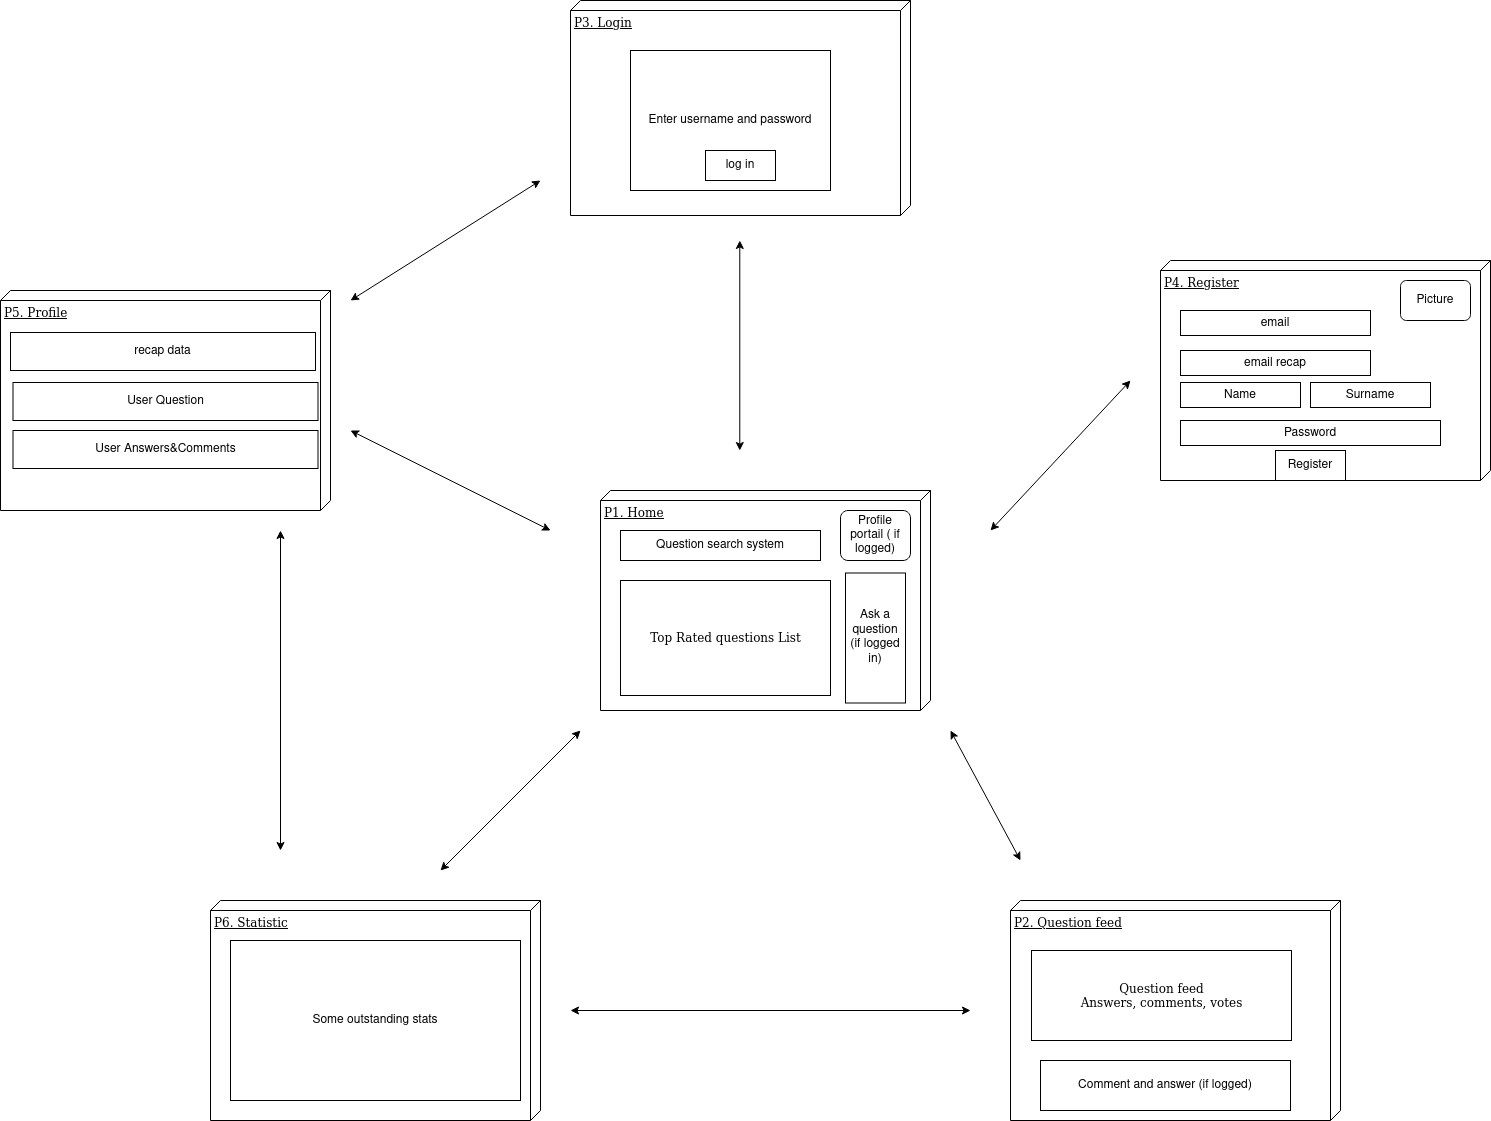

The diagram above was exported from draw.io. Its source (the exported page's mxGraphModel, read from the mxfile embedded in the PNG):
<mxGraphModel dx="2031" dy="1056" grid="1" gridSize="10" guides="1" tooltips="1" connect="1" arrows="1" fold="1" page="1" pageScale="1" pageWidth="1100" pageHeight="850" background="#ffffff" math="0" shadow="0">
  <root>
    <mxCell id="0" />
    <mxCell id="1" parent="0" />
    <mxCell id="39150e848f15840c-1" value="P1. Home" style="verticalAlign=top;align=left;spacingTop=8;spacingLeft=2;spacingRight=12;shape=cube;size=10;direction=south;fontStyle=4;html=1;rounded=0;shadow=0;comic=0;labelBackgroundColor=none;strokeWidth=1;fontFamily=Verdana;fontSize=12" parent="1" vertex="1">
      <mxGeometry x="630" y="520" width="330" height="220" as="geometry" />
    </mxCell>
    <mxCell id="39150e848f15840c-2" value="P2. Question feed" style="verticalAlign=top;align=left;spacingTop=8;spacingLeft=2;spacingRight=12;shape=cube;size=10;direction=south;fontStyle=4;html=1;rounded=0;shadow=0;comic=0;labelBackgroundColor=none;strokeWidth=1;fontFamily=Verdana;fontSize=12" parent="1" vertex="1">
      <mxGeometry x="1040" y="930" width="330" height="220" as="geometry" />
    </mxCell>
    <mxCell id="39150e848f15840c-3" value="P3. Login" style="verticalAlign=top;align=left;spacingTop=8;spacingLeft=2;spacingRight=12;shape=cube;size=10;direction=south;fontStyle=4;html=1;rounded=0;shadow=0;comic=0;labelBackgroundColor=none;strokeWidth=1;fontFamily=Verdana;fontSize=12" parent="1" vertex="1">
      <mxGeometry x="600" y="30" width="340" height="215" as="geometry" />
    </mxCell>
    <mxCell id="39150e848f15840c-4" value="Top Rated questions List" style="html=1;rounded=0;shadow=0;comic=0;labelBackgroundColor=none;strokeWidth=1;fontFamily=Verdana;fontSize=12;align=center;" parent="1" vertex="1">
      <mxGeometry x="650" y="610" width="210" height="115" as="geometry" />
    </mxCell>
    <mxCell id="39150e848f15840c-8" value="&lt;div&gt;Question feed&lt;/div&gt;&lt;div&gt;Answers, comments, votes&lt;br&gt;&lt;/div&gt;" style="html=1;rounded=0;shadow=0;comic=0;labelBackgroundColor=none;strokeWidth=1;fontFamily=Verdana;fontSize=12;align=center;" parent="1" vertex="1">
      <mxGeometry x="1061" y="980" width="260" height="90" as="geometry" />
    </mxCell>
    <mxCell id="uzSUITwMwSjAdWJj_4Q1-1" value="P4. Register" style="verticalAlign=top;align=left;spacingTop=8;spacingLeft=2;spacingRight=12;shape=cube;size=10;direction=south;fontStyle=4;html=1;rounded=0;shadow=0;comic=0;labelBackgroundColor=none;strokeWidth=1;fontFamily=Verdana;fontSize=12" vertex="1" parent="1">
      <mxGeometry x="1190" y="290" width="330" height="220" as="geometry" />
    </mxCell>
    <mxCell id="uzSUITwMwSjAdWJj_4Q1-2" value="P5. Profile" style="verticalAlign=top;align=left;spacingTop=8;spacingLeft=2;spacingRight=12;shape=cube;size=10;direction=south;fontStyle=4;html=1;rounded=0;shadow=0;comic=0;labelBackgroundColor=none;strokeWidth=1;fontFamily=Verdana;fontSize=12" vertex="1" parent="1">
      <mxGeometry x="30" y="320" width="330" height="220" as="geometry" />
    </mxCell>
    <mxCell id="uzSUITwMwSjAdWJj_4Q1-3" value="P6. Statistic" style="verticalAlign=top;align=left;spacingTop=8;spacingLeft=2;spacingRight=12;shape=cube;size=10;direction=south;fontStyle=4;html=1;rounded=0;shadow=0;comic=0;labelBackgroundColor=none;strokeWidth=1;fontFamily=Verdana;fontSize=12" vertex="1" parent="1">
      <mxGeometry x="240" y="930" width="330" height="220" as="geometry" />
    </mxCell>
    <mxCell id="uzSUITwMwSjAdWJj_4Q1-4" value="&lt;div&gt;Profile portail ( if logged)&lt;/div&gt;" style="rounded=1;whiteSpace=wrap;html=1;" vertex="1" parent="1">
      <mxGeometry x="870" y="540" width="70" height="50" as="geometry" />
    </mxCell>
    <mxCell id="uzSUITwMwSjAdWJj_4Q1-5" value="Question search system" style="rounded=0;whiteSpace=wrap;html=1;" vertex="1" parent="1">
      <mxGeometry x="650" y="560" width="200" height="30" as="geometry" />
    </mxCell>
    <mxCell id="uzSUITwMwSjAdWJj_4Q1-6" value="Comment and answer (if logged)" style="rounded=0;whiteSpace=wrap;html=1;" vertex="1" parent="1">
      <mxGeometry x="1070" y="1090" width="250" height="50" as="geometry" />
    </mxCell>
    <mxCell id="uzSUITwMwSjAdWJj_4Q1-7" value="Ask a question (if logged in)" style="rounded=0;whiteSpace=wrap;html=1;" vertex="1" parent="1">
      <mxGeometry x="875" y="602.5" width="60" height="130" as="geometry" />
    </mxCell>
    <mxCell id="uzSUITwMwSjAdWJj_4Q1-8" value="Enter username and password" style="rounded=0;whiteSpace=wrap;html=1;" vertex="1" parent="1">
      <mxGeometry x="660" y="80" width="200" height="140" as="geometry" />
    </mxCell>
    <mxCell id="uzSUITwMwSjAdWJj_4Q1-9" value="log in" style="rounded=0;whiteSpace=wrap;html=1;" vertex="1" parent="1">
      <mxGeometry x="735" y="180" width="70" height="30" as="geometry" />
    </mxCell>
    <mxCell id="uzSUITwMwSjAdWJj_4Q1-10" value="email recap" style="rounded=0;whiteSpace=wrap;html=1;" vertex="1" parent="1">
      <mxGeometry x="1210" y="380" width="190" height="25" as="geometry" />
    </mxCell>
    <mxCell id="uzSUITwMwSjAdWJj_4Q1-11" value="Name" style="rounded=0;whiteSpace=wrap;html=1;" vertex="1" parent="1">
      <mxGeometry x="1210" y="412" width="120" height="25" as="geometry" />
    </mxCell>
    <mxCell id="uzSUITwMwSjAdWJj_4Q1-12" value="Surname" style="rounded=0;whiteSpace=wrap;html=1;" vertex="1" parent="1">
      <mxGeometry x="1340" y="412" width="120" height="25" as="geometry" />
    </mxCell>
    <mxCell id="uzSUITwMwSjAdWJj_4Q1-13" value="Password" style="rounded=0;whiteSpace=wrap;html=1;" vertex="1" parent="1">
      <mxGeometry x="1210" y="450" width="260" height="25" as="geometry" />
    </mxCell>
    <mxCell id="uzSUITwMwSjAdWJj_4Q1-14" value="email" style="rounded=0;whiteSpace=wrap;html=1;" vertex="1" parent="1">
      <mxGeometry x="1210" y="340" width="190" height="25" as="geometry" />
    </mxCell>
    <mxCell id="uzSUITwMwSjAdWJj_4Q1-15" value="Picture" style="rounded=1;whiteSpace=wrap;html=1;" vertex="1" parent="1">
      <mxGeometry x="1430" y="310" width="70" height="40" as="geometry" />
    </mxCell>
    <mxCell id="uzSUITwMwSjAdWJj_4Q1-18" value="Register" style="rounded=0;whiteSpace=wrap;html=1;" vertex="1" parent="1">
      <mxGeometry x="1305" y="480" width="70" height="30" as="geometry" />
    </mxCell>
    <mxCell id="uzSUITwMwSjAdWJj_4Q1-20" value="recap data" style="rounded=0;whiteSpace=wrap;html=1;" vertex="1" parent="1">
      <mxGeometry x="40" y="362" width="305" height="38" as="geometry" />
    </mxCell>
    <mxCell id="uzSUITwMwSjAdWJj_4Q1-21" value="User Question" style="rounded=0;whiteSpace=wrap;html=1;" vertex="1" parent="1">
      <mxGeometry x="42.5" y="412" width="305" height="38" as="geometry" />
    </mxCell>
    <mxCell id="uzSUITwMwSjAdWJj_4Q1-22" value="User Answers&amp;amp;Comments" style="rounded=0;whiteSpace=wrap;html=1;" vertex="1" parent="1">
      <mxGeometry x="42.5" y="460" width="305" height="38" as="geometry" />
    </mxCell>
    <mxCell id="uzSUITwMwSjAdWJj_4Q1-24" value="Some outstanding stats" style="rounded=0;whiteSpace=wrap;html=1;" vertex="1" parent="1">
      <mxGeometry x="260" y="970" width="290" height="160" as="geometry" />
    </mxCell>
    <mxCell id="uzSUITwMwSjAdWJj_4Q1-25" value="" style="endArrow=classic;startArrow=classic;html=1;" edge="1" parent="1">
      <mxGeometry width="50" height="50" relative="1" as="geometry">
        <mxPoint x="580" y="560" as="sourcePoint" />
        <mxPoint x="380" y="460" as="targetPoint" />
      </mxGeometry>
    </mxCell>
    <mxCell id="uzSUITwMwSjAdWJj_4Q1-26" value="" style="endArrow=classic;startArrow=classic;html=1;" edge="1" parent="1">
      <mxGeometry width="50" height="50" relative="1" as="geometry">
        <mxPoint x="769.29" y="480" as="sourcePoint" />
        <mxPoint x="769.29" y="270" as="targetPoint" />
      </mxGeometry>
    </mxCell>
    <mxCell id="uzSUITwMwSjAdWJj_4Q1-27" value="" style="endArrow=classic;startArrow=classic;html=1;" edge="1" parent="1">
      <mxGeometry width="50" height="50" relative="1" as="geometry">
        <mxPoint x="1020" y="560" as="sourcePoint" />
        <mxPoint x="1160" y="410" as="targetPoint" />
      </mxGeometry>
    </mxCell>
    <mxCell id="uzSUITwMwSjAdWJj_4Q1-28" value="" style="endArrow=classic;startArrow=classic;html=1;" edge="1" parent="1">
      <mxGeometry width="50" height="50" relative="1" as="geometry">
        <mxPoint x="470" y="900" as="sourcePoint" />
        <mxPoint x="610" y="760" as="targetPoint" />
      </mxGeometry>
    </mxCell>
    <mxCell id="uzSUITwMwSjAdWJj_4Q1-29" value="" style="endArrow=classic;startArrow=classic;html=1;" edge="1" parent="1">
      <mxGeometry width="50" height="50" relative="1" as="geometry">
        <mxPoint x="980" y="760" as="sourcePoint" />
        <mxPoint x="1050" y="890" as="targetPoint" />
      </mxGeometry>
    </mxCell>
    <mxCell id="uzSUITwMwSjAdWJj_4Q1-30" value="" style="endArrow=classic;startArrow=classic;html=1;" edge="1" parent="1">
      <mxGeometry width="50" height="50" relative="1" as="geometry">
        <mxPoint x="380" y="330" as="sourcePoint" />
        <mxPoint x="570" y="210" as="targetPoint" />
      </mxGeometry>
    </mxCell>
    <mxCell id="uzSUITwMwSjAdWJj_4Q1-31" value="" style="endArrow=classic;startArrow=classic;html=1;" edge="1" parent="1">
      <mxGeometry width="50" height="50" relative="1" as="geometry">
        <mxPoint x="310" y="880" as="sourcePoint" />
        <mxPoint x="310" y="560" as="targetPoint" />
      </mxGeometry>
    </mxCell>
    <mxCell id="uzSUITwMwSjAdWJj_4Q1-32" value="" style="endArrow=classic;startArrow=classic;html=1;" edge="1" parent="1">
      <mxGeometry width="50" height="50" relative="1" as="geometry">
        <mxPoint x="600" y="1040" as="sourcePoint" />
        <mxPoint x="1000" y="1040" as="targetPoint" />
      </mxGeometry>
    </mxCell>
  </root>
</mxGraphModel>